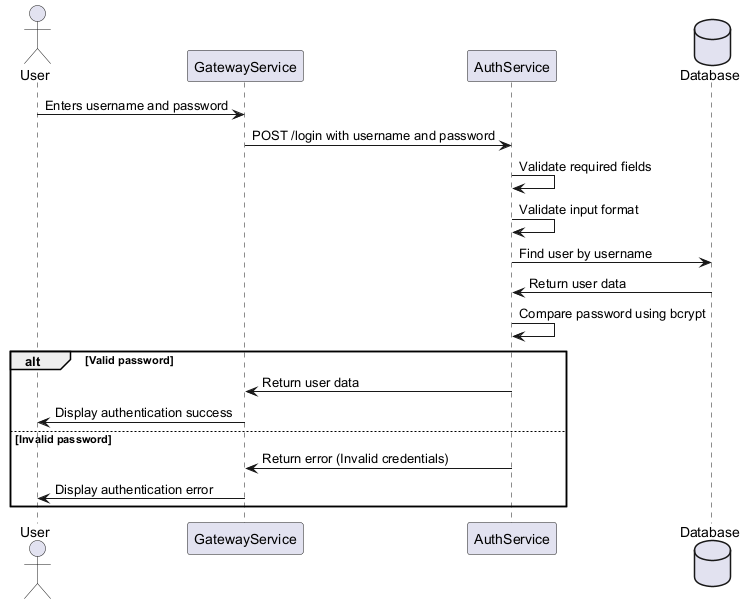

The diagram above was rendered by PlantUML. Its source (embedded in the PNG):
@startuml

actor User
participant "GatewayService" as GS
participant "AuthService" as AS
database "Database" as DB

User -> GS: Enters username and password
GS -> AS: POST /login with username and password
AS -> AS: Validate required fields
AS -> AS: Validate input format
AS -> DB: Find user by username
DB -> AS: Return user data
AS -> AS: Compare password using bcrypt
alt Valid password
    AS -> GS: Return user data
    GS -> User: Display authentication success
else Invalid password
    AS -> GS: Return error (Invalid credentials)
    GS -> User: Display authentication error
end

@enduml